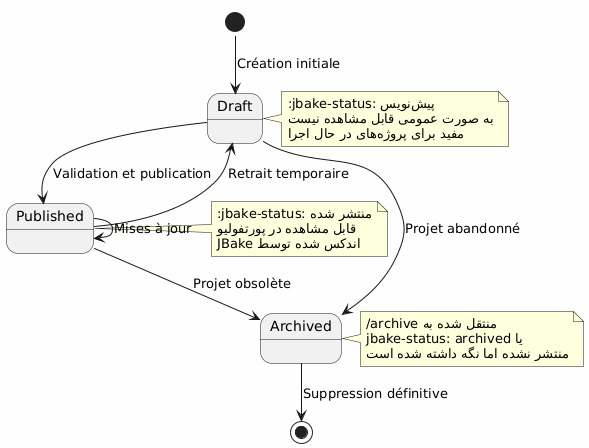

The diagram above was rendered by PlantUML. Its source (embedded in the PNG):
@startuml
skinparam backgroundColor #FEFEFE

[*] --> Draft : Création initiale
Draft --> Published : Validation et publication
Published --> Draft : Retrait temporaire
Draft --> Archived : Projet abandonné
Published --> Archived : Projet obsolète
Archived --> [*] : Suppression définitive
Published --> Published : Mises à jour

note right of Draft
:jbake-status: پیشنویس
به صورت عمومی قابل مشاهده نیست
مفید برای پروژههای در حال اجرا
end note

note right of Published
:jbake-status: منتشر شده
قابل مشاهده در پورتفولیو
اندکس شده توسط JBake
end note

note right of Archived
منتقل شده به archive/
یا jbake-status: archived
منتشر نشده اما نگه داشته شده است
end note
@enduml